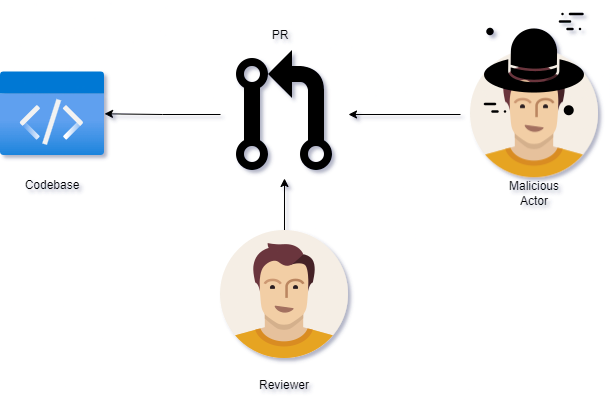

The diagram above was exported from draw.io. Its source (the exported page's mxGraphModel, read from the mxfile embedded in the PNG):
<mxGraphModel dx="419" dy="765" grid="1" gridSize="10" guides="1" tooltips="1" connect="1" arrows="1" fold="1" page="1" pageScale="1" pageWidth="850" pageHeight="1100" math="0" shadow="1">
  <root>
    <mxCell id="0" />
    <mxCell id="1" parent="0" />
    <mxCell id="LHVBmQ4Gq_FH_c0J4tnA-1" value="" style="aspect=fixed;html=1;points=[];align=center;image;fontSize=12;image=img/lib/azure2/general/Code.svg;" parent="1" vertex="1">
      <mxGeometry x="90" y="151" width="104" height="84.5" as="geometry" />
    </mxCell>
    <mxCell id="LHVBmQ4Gq_FH_c0J4tnA-14" style="edgeStyle=orthogonalEdgeStyle;rounded=0;orthogonalLoop=1;jettySize=auto;html=1;" parent="1" source="LHVBmQ4Gq_FH_c0J4tnA-6" target="LHVBmQ4Gq_FH_c0J4tnA-11" edge="1">
      <mxGeometry relative="1" as="geometry" />
    </mxCell>
    <mxCell id="LHVBmQ4Gq_FH_c0J4tnA-6" value="" style="shape=image;html=1;verticalAlign=top;verticalLabelPosition=bottom;labelBackgroundColor=#ffffff;imageAspect=0;aspect=fixed;image=https://cdn1.iconfinder.com/data/icons/user-pictures/100/male3-128.png" parent="1" vertex="1">
      <mxGeometry x="310" y="310" width="128" height="128" as="geometry" />
    </mxCell>
    <mxCell id="LHVBmQ4Gq_FH_c0J4tnA-10" style="edgeStyle=orthogonalEdgeStyle;rounded=0;orthogonalLoop=1;jettySize=auto;html=1;" parent="1" target="LHVBmQ4Gq_FH_c0J4tnA-11" edge="1">
      <mxGeometry relative="1" as="geometry">
        <mxPoint x="550" y="194" as="sourcePoint" />
      </mxGeometry>
    </mxCell>
    <mxCell id="LHVBmQ4Gq_FH_c0J4tnA-8" value="Codebase" style="text;html=1;strokeColor=none;fillColor=none;align=center;verticalAlign=middle;whiteSpace=wrap;rounded=0;" parent="1" vertex="1">
      <mxGeometry x="112" y="250" width="60" height="30" as="geometry" />
    </mxCell>
    <mxCell id="LHVBmQ4Gq_FH_c0J4tnA-9" value="Malicious Actor" style="text;html=1;strokeColor=none;fillColor=none;align=center;verticalAlign=middle;whiteSpace=wrap;rounded=0;" parent="1" vertex="1">
      <mxGeometry x="594" y="258" width="60" height="30" as="geometry" />
    </mxCell>
    <mxCell id="LHVBmQ4Gq_FH_c0J4tnA-12" style="edgeStyle=orthogonalEdgeStyle;rounded=0;orthogonalLoop=1;jettySize=auto;html=1;" parent="1" source="LHVBmQ4Gq_FH_c0J4tnA-11" target="LHVBmQ4Gq_FH_c0J4tnA-1" edge="1">
      <mxGeometry relative="1" as="geometry" />
    </mxCell>
    <mxCell id="LHVBmQ4Gq_FH_c0J4tnA-11" value="" style="shape=image;html=1;verticalAlign=top;verticalLabelPosition=bottom;labelBackgroundColor=#ffffff;imageAspect=0;aspect=fixed;image=https://cdn0.iconfinder.com/data/icons/octicons/1024/git-pull-request-128.png" parent="1" vertex="1">
      <mxGeometry x="310" y="130" width="128" height="128" as="geometry" />
    </mxCell>
    <mxCell id="LHVBmQ4Gq_FH_c0J4tnA-13" value="PR" style="text;html=1;strokeColor=none;fillColor=none;align=center;verticalAlign=middle;whiteSpace=wrap;rounded=0;" parent="1" vertex="1">
      <mxGeometry x="340" y="100" width="60" height="30" as="geometry" />
    </mxCell>
    <mxCell id="LHVBmQ4Gq_FH_c0J4tnA-15" value="Reviewer" style="text;html=1;strokeColor=none;fillColor=none;align=center;verticalAlign=middle;whiteSpace=wrap;rounded=0;" parent="1" vertex="1">
      <mxGeometry x="344" y="450" width="60" height="30" as="geometry" />
    </mxCell>
    <mxCell id="LHVBmQ4Gq_FH_c0J4tnA-16" value="" style="shape=image;html=1;verticalAlign=top;verticalLabelPosition=bottom;labelBackgroundColor=#ffffff;imageAspect=0;aspect=fixed;image=https://cdn1.iconfinder.com/data/icons/user-pictures/100/male3-128.png" parent="1" vertex="1">
      <mxGeometry x="560" y="129.25" width="128" height="128" as="geometry" />
    </mxCell>
    <mxCell id="LHVBmQ4Gq_FH_c0J4tnA-17" value="" style="shape=image;html=1;verticalAlign=top;verticalLabelPosition=bottom;labelBackgroundColor=#ffffff;imageAspect=0;aspect=fixed;image=https://cdn0.iconfinder.com/data/icons/web-development-and-studio/512/112_Hat_Cap_Canada-128.png" parent="1" vertex="1">
      <mxGeometry x="560" y="80" width="128" height="128" as="geometry" />
    </mxCell>
  </root>
</mxGraphModel>